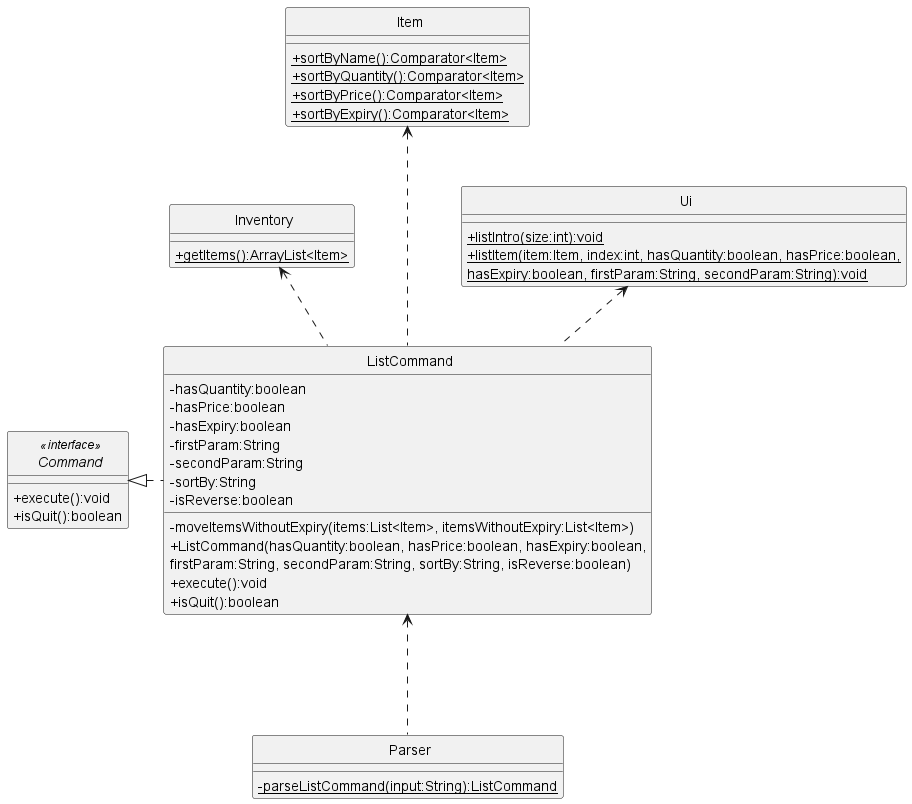

The diagram above was rendered by PlantUML. Its source (embedded in the PNG):
@startuml
skinparam classAttributeIconSize 0
skinparam CircledCharacterFontSize 0
skinparam CircledCharacterRadius 0

abstract class Command
class Inventory
class Item
class ListCommand
class Parser
class Ui

Command <|. ListCommand
Item <... ListCommand
Ui <.. ListCommand
Inventory <.. ListCommand
ListCommand <... Parser

interface Command <<interface>> {
    +execute():void
    +isQuit():boolean
}

class ListCommand {
    -hasQuantity:boolean
    -hasPrice:boolean
    -hasExpiry:boolean
    -firstParam:String
    -secondParam:String
    -sortBy:String
    -isReverse:boolean
    -moveItemsWithoutExpiry(items:List<Item>, itemsWithoutExpiry:List<Item>)
    +ListCommand(hasQuantity:boolean, hasPrice:boolean, hasExpiry:boolean,
    firstParam:String, secondParam:String, sortBy:String, isReverse:boolean)
    +execute():void
    +isQuit():boolean
}

class Item {
    {static}+sortByName():Comparator<Item>
    {static}+sortByQuantity():Comparator<Item>
    {static}+sortByPrice():Comparator<Item>
    {static}+sortByExpiry():Comparator<Item>
}

class Inventory {
    {static}+getItems():ArrayList<Item>
}

class Ui {
    {static}+listIntro(size:int):void
    {static}+listItem(item:Item, index:int, hasQuantity:boolean, hasPrice:boolean,
    {static}hasExpiry:boolean, firstParam:String, secondParam:String):void
}

class Parser {
    {static}-parseListCommand(input:String):ListCommand
}
@enduml